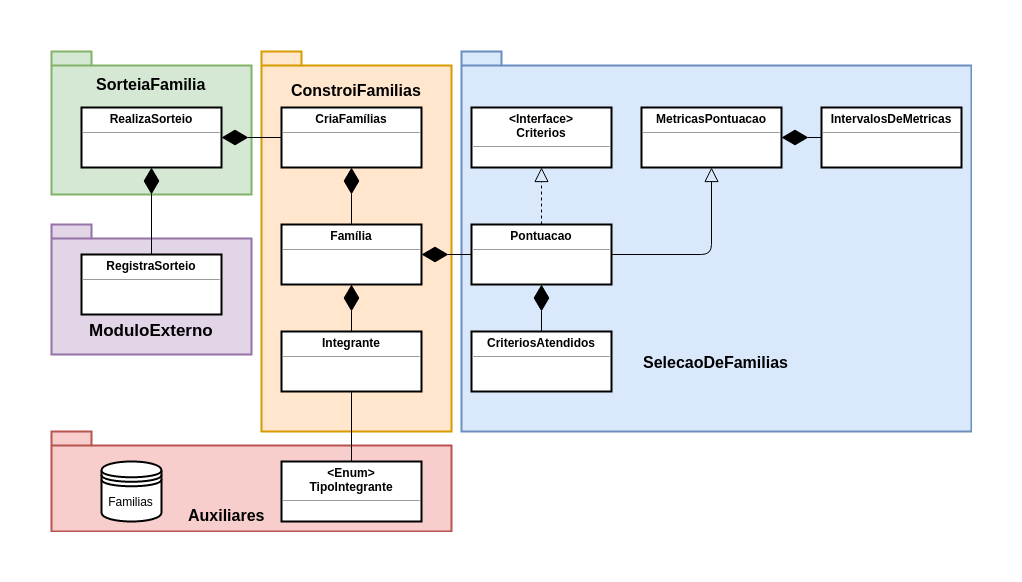

The diagram above was exported from draw.io. Its source (the exported page's mxGraphModel, read from the mxfile embedded in the PNG):
<mxGraphModel dx="1102" dy="914" grid="1" gridSize="10" guides="1" tooltips="1" connect="1" arrows="1" fold="1" page="1" pageScale="1" pageWidth="1169" pageHeight="827" math="0" shadow="0">
  <root>
    <mxCell id="0" />
    <mxCell id="1" parent="0" />
    <mxCell id="Q29YQ9NB7HZQHC5HOjZe-49" value="&lt;span style=&quot;font-size: 16px&quot;&gt;&lt;br&gt;&lt;br&gt;&lt;br&gt;Auxiliares&amp;nbsp; &amp;nbsp; &amp;nbsp; &amp;nbsp; &amp;nbsp; &amp;nbsp;&lt;/span&gt;" style="shape=folder;fontStyle=1;spacingTop=10;tabWidth=40;tabHeight=14;tabPosition=left;html=1;strokeWidth=2;fillColor=#f8cecc;strokeColor=#b85450;" vertex="1" parent="1">
      <mxGeometry x="90" y="590" width="400" height="100" as="geometry" />
    </mxCell>
    <mxCell id="Q29YQ9NB7HZQHC5HOjZe-47" value="&lt;font style=&quot;font-size: 17px&quot;&gt;&lt;br&gt;&lt;br&gt;&lt;br&gt;ModuloExterno&lt;/font&gt;" style="shape=folder;fontStyle=1;spacingTop=23;tabWidth=40;tabHeight=14;tabPosition=left;html=1;strokeWidth=2;fillColor=#e1d5e7;strokeColor=#9673a6;" vertex="1" parent="1">
      <mxGeometry x="90" y="383" width="200" height="130" as="geometry" />
    </mxCell>
    <mxCell id="Q29YQ9NB7HZQHC5HOjZe-46" value="&lt;font style=&quot;font-size: 16px&quot;&gt;SorteiaFamilia&lt;br&gt;&lt;br&gt;&lt;br&gt;&lt;br&gt;&lt;br&gt;&lt;br&gt;&lt;/font&gt;" style="shape=folder;fontStyle=1;spacingTop=16;tabWidth=40;tabHeight=14;tabPosition=left;html=1;strokeWidth=2;fillColor=#d5e8d4;strokeColor=#82b366;" vertex="1" parent="1">
      <mxGeometry x="90" y="210" width="200" height="143" as="geometry" />
    </mxCell>
    <mxCell id="Q29YQ9NB7HZQHC5HOjZe-45" value="&lt;font style=&quot;font-size: 16px&quot;&gt;ConstroiFamilias&lt;br&gt;&lt;br&gt;&lt;br&gt;&lt;br&gt;&lt;br&gt;&lt;br&gt;&lt;br&gt;&lt;br&gt;&lt;br&gt;&lt;br&gt;&lt;br&gt;&lt;br&gt;&lt;br&gt;&lt;br&gt;&lt;br&gt;&lt;br&gt;&lt;br&gt;&lt;br&gt;&lt;/font&gt;" style="shape=folder;fontStyle=1;spacingTop=16;tabWidth=40;tabHeight=14;tabPosition=left;html=1;strokeWidth=2;fillColor=#ffe6cc;strokeColor=#d79b00;" vertex="1" parent="1">
      <mxGeometry x="300" y="210" width="190" height="380" as="geometry" />
    </mxCell>
    <mxCell id="Q29YQ9NB7HZQHC5HOjZe-44" value="&lt;font style=&quot;font-size: 16px&quot;&gt;&lt;br&gt;&lt;br&gt;&lt;br&gt;&lt;br&gt;&lt;br&gt;&lt;br&gt;&lt;br&gt;&lt;br&gt;&lt;br&gt;&lt;br&gt;&lt;br&gt;&lt;br&gt;SelecaoDeFamilias&lt;/font&gt;" style="shape=folder;fontStyle=1;spacingTop=10;tabWidth=40;tabHeight=14;tabPosition=left;html=1;strokeWidth=2;fillColor=#dae8fc;strokeColor=#6c8ebf;" vertex="1" parent="1">
      <mxGeometry x="500" y="210" width="510" height="380" as="geometry" />
    </mxCell>
    <mxCell id="Q29YQ9NB7HZQHC5HOjZe-5" value="&lt;p style=&quot;margin: 0px ; margin-top: 4px ; text-align: center&quot;&gt;&lt;b&gt;&amp;lt;Interface&amp;gt;&lt;br&gt;Criterios&lt;/b&gt;&lt;/p&gt;&lt;hr size=&quot;1&quot;&gt;&lt;div style=&quot;height: 2px&quot;&gt;&lt;/div&gt;" style="verticalAlign=top;align=left;overflow=fill;fontSize=12;fontFamily=Helvetica;html=1;strokeWidth=2;" vertex="1" parent="1">
      <mxGeometry x="510" y="266" width="140" height="60" as="geometry" />
    </mxCell>
    <mxCell id="Q29YQ9NB7HZQHC5HOjZe-6" value="&lt;p style=&quot;margin: 0px ; margin-top: 4px ; text-align: center&quot;&gt;&lt;b&gt;Pontuacao&lt;/b&gt;&lt;/p&gt;&lt;hr size=&quot;1&quot;&gt;&lt;div style=&quot;height: 2px&quot;&gt;&lt;/div&gt;" style="verticalAlign=top;align=left;overflow=fill;fontSize=12;fontFamily=Helvetica;html=1;strokeWidth=2;" vertex="1" parent="1">
      <mxGeometry x="510" y="383" width="140" height="60" as="geometry" />
    </mxCell>
    <mxCell id="Q29YQ9NB7HZQHC5HOjZe-7" value="&lt;p style=&quot;margin: 0px ; margin-top: 4px ; text-align: center&quot;&gt;&lt;b&gt;CriteriosAtendidos&lt;/b&gt;&lt;/p&gt;&lt;hr size=&quot;1&quot;&gt;&lt;div style=&quot;height: 2px&quot;&gt;&lt;/div&gt;" style="verticalAlign=top;align=left;overflow=fill;fontSize=12;fontFamily=Helvetica;html=1;strokeWidth=2;" vertex="1" parent="1">
      <mxGeometry x="510" y="490" width="140" height="60" as="geometry" />
    </mxCell>
    <mxCell id="Q29YQ9NB7HZQHC5HOjZe-8" value="" style="endArrow=diamondThin;endFill=1;endSize=24;html=1;entryX=0.5;entryY=1;entryDx=0;entryDy=0;exitX=0.5;exitY=0;exitDx=0;exitDy=0;" edge="1" parent="1" source="Q29YQ9NB7HZQHC5HOjZe-7" target="Q29YQ9NB7HZQHC5HOjZe-6">
      <mxGeometry width="160" relative="1" as="geometry">
        <mxPoint x="430" y="670" as="sourcePoint" />
        <mxPoint x="590" y="670" as="targetPoint" />
      </mxGeometry>
    </mxCell>
    <mxCell id="Q29YQ9NB7HZQHC5HOjZe-10" value="&lt;p style=&quot;margin: 0px ; margin-top: 4px ; text-align: center&quot;&gt;&lt;b&gt;MetricasPontuacao&lt;/b&gt;&lt;/p&gt;&lt;hr size=&quot;1&quot;&gt;&lt;div style=&quot;height: 2px&quot;&gt;&lt;/div&gt;" style="verticalAlign=top;align=left;overflow=fill;fontSize=12;fontFamily=Helvetica;html=1;strokeWidth=2;" vertex="1" parent="1">
      <mxGeometry x="680" y="266" width="140" height="60" as="geometry" />
    </mxCell>
    <mxCell id="Q29YQ9NB7HZQHC5HOjZe-14" value="" style="endArrow=block;dashed=1;endFill=0;endSize=12;html=1;entryX=0.5;entryY=1;entryDx=0;entryDy=0;" edge="1" parent="1">
      <mxGeometry width="160" relative="1" as="geometry">
        <mxPoint x="580" y="383" as="sourcePoint" />
        <mxPoint x="580" y="326" as="targetPoint" />
      </mxGeometry>
    </mxCell>
    <mxCell id="Q29YQ9NB7HZQHC5HOjZe-15" value="" style="endArrow=block;endFill=0;endSize=12;html=1;entryX=0.5;entryY=1;entryDx=0;entryDy=0;exitX=1;exitY=0.5;exitDx=0;exitDy=0;" edge="1" parent="1" source="Q29YQ9NB7HZQHC5HOjZe-6" target="Q29YQ9NB7HZQHC5HOjZe-10">
      <mxGeometry width="160" relative="1" as="geometry">
        <mxPoint x="720" y="397" as="sourcePoint" />
        <mxPoint x="720" y="340" as="targetPoint" />
        <Array as="points">
          <mxPoint x="750" y="413" />
        </Array>
      </mxGeometry>
    </mxCell>
    <mxCell id="Q29YQ9NB7HZQHC5HOjZe-16" value="&lt;p style=&quot;margin: 0px ; margin-top: 4px ; text-align: center&quot;&gt;&lt;b&gt;IntervalosDeMetricas&lt;/b&gt;&lt;/p&gt;&lt;hr size=&quot;1&quot;&gt;&lt;div style=&quot;height: 2px&quot;&gt;&lt;/div&gt;" style="verticalAlign=top;align=left;overflow=fill;fontSize=12;fontFamily=Helvetica;html=1;strokeWidth=2;" vertex="1" parent="1">
      <mxGeometry x="860" y="266" width="140" height="60" as="geometry" />
    </mxCell>
    <mxCell id="Q29YQ9NB7HZQHC5HOjZe-17" value="" style="endArrow=diamondThin;endFill=1;endSize=24;html=1;exitX=0;exitY=0.5;exitDx=0;exitDy=0;entryX=1;entryY=0.5;entryDx=0;entryDy=0;" edge="1" parent="1" source="Q29YQ9NB7HZQHC5HOjZe-16" target="Q29YQ9NB7HZQHC5HOjZe-10">
      <mxGeometry width="160" relative="1" as="geometry">
        <mxPoint x="870" y="340" as="sourcePoint" />
        <mxPoint x="830" y="310" as="targetPoint" />
      </mxGeometry>
    </mxCell>
    <mxCell id="Q29YQ9NB7HZQHC5HOjZe-23" value="&lt;p style=&quot;margin: 0px ; margin-top: 4px ; text-align: center&quot;&gt;&lt;b&gt;Família&lt;/b&gt;&lt;/p&gt;&lt;hr size=&quot;1&quot;&gt;&lt;div style=&quot;height: 2px&quot;&gt;&lt;/div&gt;" style="verticalAlign=top;align=left;overflow=fill;fontSize=12;fontFamily=Helvetica;html=1;strokeWidth=2;" vertex="1" parent="1">
      <mxGeometry x="320" y="383" width="140" height="60" as="geometry" />
    </mxCell>
    <mxCell id="Q29YQ9NB7HZQHC5HOjZe-26" value="" style="endArrow=diamondThin;endFill=1;endSize=24;html=1;entryX=1;entryY=0.5;entryDx=0;entryDy=0;exitX=0;exitY=0.5;exitDx=0;exitDy=0;" edge="1" parent="1" source="Q29YQ9NB7HZQHC5HOjZe-6" target="Q29YQ9NB7HZQHC5HOjZe-23">
      <mxGeometry width="160" relative="1" as="geometry">
        <mxPoint x="590" y="510" as="sourcePoint" />
        <mxPoint x="590" y="453" as="targetPoint" />
      </mxGeometry>
    </mxCell>
    <mxCell id="Q29YQ9NB7HZQHC5HOjZe-28" value="&lt;p style=&quot;margin: 0px ; margin-top: 4px ; text-align: center&quot;&gt;&lt;b&gt;CriaFamílias&lt;/b&gt;&lt;/p&gt;&lt;hr size=&quot;1&quot;&gt;&lt;div style=&quot;height: 2px&quot;&gt;&lt;/div&gt;" style="verticalAlign=top;align=left;overflow=fill;fontSize=12;fontFamily=Helvetica;html=1;strokeWidth=2;" vertex="1" parent="1">
      <mxGeometry x="320" y="266" width="140" height="60" as="geometry" />
    </mxCell>
    <mxCell id="Q29YQ9NB7HZQHC5HOjZe-29" value="" style="endArrow=diamondThin;endFill=1;endSize=24;html=1;exitX=0.5;exitY=0;exitDx=0;exitDy=0;entryX=0.5;entryY=1;entryDx=0;entryDy=0;" edge="1" parent="1" source="Q29YQ9NB7HZQHC5HOjZe-23" target="Q29YQ9NB7HZQHC5HOjZe-28">
      <mxGeometry width="160" relative="1" as="geometry">
        <mxPoint x="520" y="423" as="sourcePoint" />
        <mxPoint x="420" y="340" as="targetPoint" />
      </mxGeometry>
    </mxCell>
    <mxCell id="Q29YQ9NB7HZQHC5HOjZe-30" value="&lt;p style=&quot;margin: 0px ; margin-top: 4px ; text-align: center&quot;&gt;&lt;b&gt;Integrante&lt;/b&gt;&lt;/p&gt;&lt;hr size=&quot;1&quot;&gt;&lt;div style=&quot;height: 2px&quot;&gt;&lt;/div&gt;" style="verticalAlign=top;align=left;overflow=fill;fontSize=12;fontFamily=Helvetica;html=1;strokeWidth=2;" vertex="1" parent="1">
      <mxGeometry x="320" y="490" width="140" height="60" as="geometry" />
    </mxCell>
    <mxCell id="Q29YQ9NB7HZQHC5HOjZe-31" value="" style="endArrow=diamondThin;endFill=1;endSize=24;html=1;entryX=0.5;entryY=1;entryDx=0;entryDy=0;" edge="1" parent="1" source="Q29YQ9NB7HZQHC5HOjZe-30" target="Q29YQ9NB7HZQHC5HOjZe-23">
      <mxGeometry width="160" relative="1" as="geometry">
        <mxPoint x="400" y="393" as="sourcePoint" />
        <mxPoint x="400" y="336" as="targetPoint" />
      </mxGeometry>
    </mxCell>
    <mxCell id="Q29YQ9NB7HZQHC5HOjZe-50" style="edgeStyle=orthogonalEdgeStyle;rounded=0;orthogonalLoop=1;jettySize=auto;html=1;exitX=0.5;exitY=0;exitDx=0;exitDy=0;entryX=0.5;entryY=1;entryDx=0;entryDy=0;startArrow=none;startFill=0;endArrow=none;endFill=0;targetPerimeterSpacing=0;strokeWidth=1;" edge="1" parent="1" source="Q29YQ9NB7HZQHC5HOjZe-33" target="Q29YQ9NB7HZQHC5HOjZe-30">
      <mxGeometry relative="1" as="geometry" />
    </mxCell>
    <mxCell id="Q29YQ9NB7HZQHC5HOjZe-33" value="&lt;p style=&quot;margin: 0px ; margin-top: 4px ; text-align: center&quot;&gt;&lt;b&gt;&amp;lt;Enum&amp;gt;&lt;br&gt;TipoIntegrante&lt;/b&gt;&lt;/p&gt;&lt;hr size=&quot;1&quot;&gt;&lt;div style=&quot;height: 2px&quot;&gt;&lt;/div&gt;" style="verticalAlign=top;align=left;overflow=fill;fontSize=12;fontFamily=Helvetica;html=1;strokeWidth=2;" vertex="1" parent="1">
      <mxGeometry x="320" y="620" width="140" height="60" as="geometry" />
    </mxCell>
    <mxCell id="Q29YQ9NB7HZQHC5HOjZe-36" value="&lt;p style=&quot;margin: 0px ; margin-top: 4px ; text-align: center&quot;&gt;&lt;b&gt;RealizaSorteio&lt;/b&gt;&lt;/p&gt;&lt;hr size=&quot;1&quot;&gt;&lt;div style=&quot;height: 2px&quot;&gt;&lt;/div&gt;" style="verticalAlign=top;align=left;overflow=fill;fontSize=12;fontFamily=Helvetica;html=1;strokeWidth=2;" vertex="1" parent="1">
      <mxGeometry x="120" y="266" width="140" height="60" as="geometry" />
    </mxCell>
    <mxCell id="Q29YQ9NB7HZQHC5HOjZe-40" value="" style="endArrow=diamondThin;endFill=1;endSize=24;html=1;exitX=0;exitY=0.5;exitDx=0;exitDy=0;entryX=1;entryY=0.5;entryDx=0;entryDy=0;" edge="1" parent="1" source="Q29YQ9NB7HZQHC5HOjZe-28" target="Q29YQ9NB7HZQHC5HOjZe-36">
      <mxGeometry width="160" relative="1" as="geometry">
        <mxPoint x="390" y="383" as="sourcePoint" />
        <mxPoint x="390" y="326" as="targetPoint" />
      </mxGeometry>
    </mxCell>
    <mxCell id="Q29YQ9NB7HZQHC5HOjZe-43" style="edgeStyle=orthogonalEdgeStyle;rounded=0;orthogonalLoop=1;jettySize=auto;html=1;exitX=0.5;exitY=0;exitDx=0;exitDy=0;entryX=0.5;entryY=1;entryDx=0;entryDy=0;startArrow=none;startFill=0;endArrow=diamondThin;endFill=1;targetPerimeterSpacing=0;strokeWidth=1;endSize=24;" edge="1" parent="1" source="Q29YQ9NB7HZQHC5HOjZe-41" target="Q29YQ9NB7HZQHC5HOjZe-36">
      <mxGeometry relative="1" as="geometry" />
    </mxCell>
    <mxCell id="Q29YQ9NB7HZQHC5HOjZe-41" value="&lt;p style=&quot;margin: 0px ; margin-top: 4px ; text-align: center&quot;&gt;&lt;b&gt;RegistraSorteio&lt;/b&gt;&lt;/p&gt;&lt;hr size=&quot;1&quot;&gt;&lt;div style=&quot;height: 2px&quot;&gt;&lt;/div&gt;" style="verticalAlign=top;align=left;overflow=fill;fontSize=12;fontFamily=Helvetica;html=1;strokeWidth=2;" vertex="1" parent="1">
      <mxGeometry x="120" y="413" width="140" height="60" as="geometry" />
    </mxCell>
    <mxCell id="Q29YQ9NB7HZQHC5HOjZe-48" value="Familias" style="shape=datastore;whiteSpace=wrap;html=1;strokeWidth=2;" vertex="1" parent="1">
      <mxGeometry x="140" y="620" width="60" height="60" as="geometry" />
    </mxCell>
  </root>
</mxGraphModel>